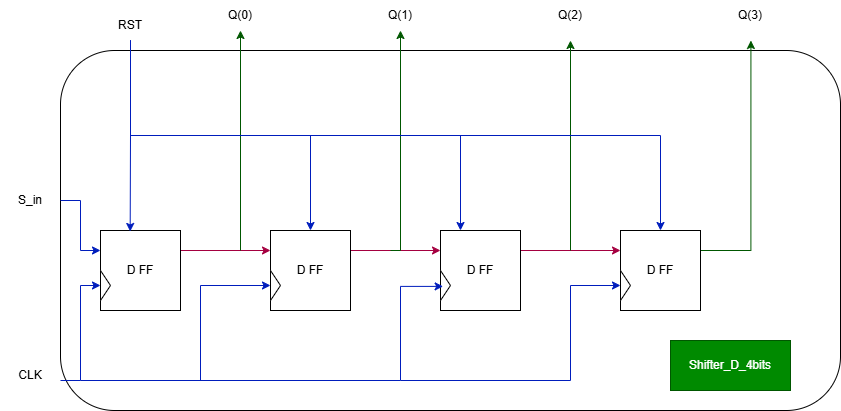

The diagram above was exported from draw.io. Its source (the exported page's mxGraphModel, read from the mxfile embedded in the PNG):
<mxGraphModel dx="972" dy="974" grid="1" gridSize="10" guides="1" tooltips="1" connect="1" arrows="1" fold="1" page="1" pageScale="1" pageWidth="850" pageHeight="1100" math="0" shadow="0">
  <root>
    <mxCell id="0" />
    <mxCell id="1" parent="0" />
    <mxCell id="gF-SddON5WyyQ3bIfi8M-127" parent="1" style="rounded=1;whiteSpace=wrap;html=1;" value="" vertex="1">
      <mxGeometry height="360" width="780" x="70" y="460" as="geometry" />
    </mxCell>
    <mxCell id="gF-SddON5WyyQ3bIfi8M-92" edge="1" parent="1" source="gF-SddON5WyyQ3bIfi8M-86" style="edgeStyle=orthogonalEdgeStyle;rounded=0;orthogonalLoop=1;jettySize=auto;html=1;exitX=1;exitY=0.25;exitDx=0;exitDy=0;entryX=0;entryY=0.25;entryDx=0;entryDy=0;fillColor=#d80073;strokeColor=#A50040;">
      <mxGeometry relative="1" as="geometry">
        <mxPoint x="280" y="660" as="targetPoint" />
      </mxGeometry>
    </mxCell>
    <mxCell id="gF-SddON5WyyQ3bIfi8M-88" edge="1" parent="1" source="gF-SddON5WyyQ3bIfi8M-87" style="edgeStyle=orthogonalEdgeStyle;rounded=0;orthogonalLoop=1;jettySize=auto;html=1;exitX=1;exitY=0.5;exitDx=0;exitDy=0;entryX=0;entryY=0.25;entryDx=0;entryDy=0;fillColor=#0050ef;strokeColor=#001DBC;" target="gF-SddON5WyyQ3bIfi8M-86">
      <mxGeometry relative="1" as="geometry" />
    </mxCell>
    <mxCell id="gF-SddON5WyyQ3bIfi8M-87" parent="1" style="text;html=1;whiteSpace=wrap;strokeColor=none;fillColor=none;align=center;verticalAlign=middle;rounded=0;" value="S_in" vertex="1">
      <mxGeometry height="40" width="60" x="10" y="590" as="geometry" />
    </mxCell>
    <mxCell id="gF-SddON5WyyQ3bIfi8M-93" edge="1" parent="1" style="edgeStyle=orthogonalEdgeStyle;rounded=0;orthogonalLoop=1;jettySize=auto;html=1;exitX=1;exitY=0.25;exitDx=0;exitDy=0;entryX=0;entryY=0.25;entryDx=0;entryDy=0;fillColor=#d80073;strokeColor=#A50040;">
      <mxGeometry relative="1" as="geometry">
        <mxPoint x="360" y="660" as="sourcePoint" />
        <mxPoint x="450" y="660" as="targetPoint" />
      </mxGeometry>
    </mxCell>
    <mxCell id="gF-SddON5WyyQ3bIfi8M-94" edge="1" parent="1" style="edgeStyle=orthogonalEdgeStyle;rounded=0;orthogonalLoop=1;jettySize=auto;html=1;exitX=1;exitY=0.25;exitDx=0;exitDy=0;entryX=0;entryY=0.25;entryDx=0;entryDy=0;fillColor=#d80073;strokeColor=#A50040;">
      <mxGeometry relative="1" as="geometry">
        <mxPoint x="530" y="660" as="sourcePoint" />
        <mxPoint x="630" y="660" as="targetPoint" />
      </mxGeometry>
    </mxCell>
    <mxCell id="gF-SddON5WyyQ3bIfi8M-96" connectable="0" parent="1" style="group" value="" vertex="1">
      <mxGeometry height="80" width="80" x="110" y="640" as="geometry" />
    </mxCell>
    <mxCell id="gF-SddON5WyyQ3bIfi8M-86" parent="gF-SddON5WyyQ3bIfi8M-96" style="whiteSpace=wrap;html=1;aspect=fixed;" value="D FF" vertex="1">
      <mxGeometry height="80" width="80" as="geometry" />
    </mxCell>
    <mxCell id="gF-SddON5WyyQ3bIfi8M-95" parent="gF-SddON5WyyQ3bIfi8M-96" style="triangle;whiteSpace=wrap;html=1;" value="" vertex="1">
      <mxGeometry height="30" width="10" y="40" as="geometry" />
    </mxCell>
    <mxCell id="gF-SddON5WyyQ3bIfi8M-98" connectable="0" parent="1" style="group" value="" vertex="1">
      <mxGeometry height="80" width="80" x="280" y="640" as="geometry" />
    </mxCell>
    <mxCell id="gF-SddON5WyyQ3bIfi8M-99" parent="gF-SddON5WyyQ3bIfi8M-98" style="whiteSpace=wrap;html=1;aspect=fixed;" value="D FF" vertex="1">
      <mxGeometry height="80" width="80" as="geometry" />
    </mxCell>
    <mxCell id="gF-SddON5WyyQ3bIfi8M-100" parent="gF-SddON5WyyQ3bIfi8M-98" style="triangle;whiteSpace=wrap;html=1;" value="" vertex="1">
      <mxGeometry height="30" width="10" y="40" as="geometry" />
    </mxCell>
    <mxCell id="gF-SddON5WyyQ3bIfi8M-101" connectable="0" parent="1" style="group" value="" vertex="1">
      <mxGeometry height="80" width="80" x="450" y="640" as="geometry" />
    </mxCell>
    <mxCell id="gF-SddON5WyyQ3bIfi8M-102" parent="gF-SddON5WyyQ3bIfi8M-101" style="whiteSpace=wrap;html=1;aspect=fixed;" value="D FF" vertex="1">
      <mxGeometry height="80" width="80" as="geometry" />
    </mxCell>
    <mxCell id="gF-SddON5WyyQ3bIfi8M-103" parent="gF-SddON5WyyQ3bIfi8M-101" style="triangle;whiteSpace=wrap;html=1;" value="" vertex="1">
      <mxGeometry height="30" width="10" y="40" as="geometry" />
    </mxCell>
    <mxCell id="gF-SddON5WyyQ3bIfi8M-104" connectable="0" parent="1" style="group" value="" vertex="1">
      <mxGeometry height="80" width="80" x="630" y="640" as="geometry" />
    </mxCell>
    <mxCell id="gF-SddON5WyyQ3bIfi8M-114" edge="1" parent="gF-SddON5WyyQ3bIfi8M-104" source="gF-SddON5WyyQ3bIfi8M-105" style="edgeStyle=orthogonalEdgeStyle;rounded=0;orthogonalLoop=1;jettySize=auto;html=1;exitX=1;exitY=0.25;exitDx=0;exitDy=0;fillColor=#008a00;strokeColor=#005700;">
      <mxGeometry relative="1" as="geometry">
        <mxPoint x="130.42101408305916" y="-190" as="targetPoint" />
      </mxGeometry>
    </mxCell>
    <mxCell id="gF-SddON5WyyQ3bIfi8M-105" parent="gF-SddON5WyyQ3bIfi8M-104" style="whiteSpace=wrap;html=1;aspect=fixed;" value="D FF" vertex="1">
      <mxGeometry height="80" width="80" as="geometry" />
    </mxCell>
    <mxCell id="gF-SddON5WyyQ3bIfi8M-106" parent="gF-SddON5WyyQ3bIfi8M-104" style="triangle;whiteSpace=wrap;html=1;" value="" vertex="1">
      <mxGeometry height="30" width="10" y="40" as="geometry" />
    </mxCell>
    <mxCell id="gF-SddON5WyyQ3bIfi8M-108" edge="1" parent="1" source="gF-SddON5WyyQ3bIfi8M-107" style="edgeStyle=orthogonalEdgeStyle;rounded=0;orthogonalLoop=1;jettySize=auto;html=1;entryX=0;entryY=0.5;entryDx=0;entryDy=0;fillColor=#0050ef;strokeColor=#001DBC;" target="gF-SddON5WyyQ3bIfi8M-95">
      <mxGeometry relative="1" as="geometry">
        <Array as="points">
          <mxPoint x="90" y="790" />
          <mxPoint x="90" y="695" />
        </Array>
      </mxGeometry>
    </mxCell>
    <mxCell id="gF-SddON5WyyQ3bIfi8M-107" parent="1" style="text;html=1;whiteSpace=wrap;strokeColor=none;fillColor=none;align=center;verticalAlign=middle;rounded=0;" value="CLK" vertex="1">
      <mxGeometry height="30" width="60" x="10" y="770" as="geometry" />
    </mxCell>
    <mxCell id="gF-SddON5WyyQ3bIfi8M-109" edge="1" parent="1" style="endArrow=classic;html=1;rounded=0;entryX=0;entryY=0.5;entryDx=0;entryDy=0;edgeStyle=orthogonalEdgeStyle;fillColor=#0050ef;strokeColor=#001DBC;" target="gF-SddON5WyyQ3bIfi8M-100" value="">
      <mxGeometry height="50" relative="1" width="50" as="geometry">
        <Array as="points">
          <mxPoint x="210" y="790" />
          <mxPoint x="210" y="695" />
        </Array>
        <mxPoint x="100" y="790" as="sourcePoint" />
        <mxPoint x="140" y="740" as="targetPoint" />
      </mxGeometry>
    </mxCell>
    <mxCell id="gF-SddON5WyyQ3bIfi8M-110" edge="1" parent="1" style="edgeStyle=orthogonalEdgeStyle;rounded=0;orthogonalLoop=1;jettySize=auto;html=1;entryX=0.264;entryY=0.53;entryDx=0;entryDy=0;entryPerimeter=0;fillColor=#0050ef;strokeColor=#001DBC;" target="gF-SddON5WyyQ3bIfi8M-103">
      <mxGeometry relative="1" as="geometry">
        <Array as="points">
          <mxPoint x="410" y="790" />
          <mxPoint x="410" y="696" />
        </Array>
        <mxPoint x="90" y="790" as="sourcePoint" />
        <mxPoint x="170" y="780" as="targetPoint" />
      </mxGeometry>
    </mxCell>
    <mxCell id="gF-SddON5WyyQ3bIfi8M-113" edge="1" parent="1" style="endArrow=classic;html=1;rounded=0;edgeStyle=orthogonalEdgeStyle;entryX=0;entryY=0.5;entryDx=0;entryDy=0;fillColor=#0050ef;strokeColor=#001DBC;" target="gF-SddON5WyyQ3bIfi8M-106" value="">
      <mxGeometry height="50" relative="1" width="50" as="geometry">
        <Array as="points">
          <mxPoint x="580" y="790" />
          <mxPoint x="580" y="695" />
        </Array>
        <mxPoint x="410" y="790" as="sourcePoint" />
        <mxPoint x="600" y="740" as="targetPoint" />
      </mxGeometry>
    </mxCell>
    <mxCell id="gF-SddON5WyyQ3bIfi8M-115" edge="1" parent="1" style="endArrow=classic;html=1;rounded=0;edgeStyle=orthogonalEdgeStyle;fillColor=#008a00;strokeColor=#005700;" value="">
      <mxGeometry height="50" relative="1" width="50" as="geometry">
        <mxPoint x="580" y="660" as="sourcePoint" />
        <mxPoint x="580" y="450" as="targetPoint" />
      </mxGeometry>
    </mxCell>
    <mxCell id="gF-SddON5WyyQ3bIfi8M-116" edge="1" parent="1" style="endArrow=classic;html=1;rounded=0;edgeStyle=orthogonalEdgeStyle;fillColor=#008a00;strokeColor=#005700;" value="">
      <mxGeometry height="50" relative="1" width="50" as="geometry">
        <Array as="points">
          <mxPoint x="410" y="660" />
        </Array>
        <mxPoint x="400" y="660" as="sourcePoint" />
        <mxPoint x="410" y="440" as="targetPoint" />
      </mxGeometry>
    </mxCell>
    <mxCell id="gF-SddON5WyyQ3bIfi8M-117" edge="1" parent="1" style="endArrow=classic;html=1;rounded=0;edgeStyle=orthogonalEdgeStyle;fillColor=#008a00;strokeColor=#005700;" value="">
      <mxGeometry height="50" relative="1" width="50" as="geometry">
        <mxPoint x="250" y="660" as="sourcePoint" />
        <mxPoint x="250" y="440" as="targetPoint" />
      </mxGeometry>
    </mxCell>
    <mxCell id="gF-SddON5WyyQ3bIfi8M-118" parent="1" style="text;html=1;whiteSpace=wrap;strokeColor=none;fillColor=none;align=center;verticalAlign=middle;rounded=0;" value="Q(0)" vertex="1">
      <mxGeometry height="30" width="60" x="220" y="410" as="geometry" />
    </mxCell>
    <mxCell id="gF-SddON5WyyQ3bIfi8M-119" parent="1" style="text;html=1;whiteSpace=wrap;strokeColor=none;fillColor=none;align=center;verticalAlign=middle;rounded=0;" value="Q(1)" vertex="1">
      <mxGeometry height="30" width="60" x="380" y="410" as="geometry" />
    </mxCell>
    <mxCell id="gF-SddON5WyyQ3bIfi8M-120" parent="1" style="text;html=1;whiteSpace=wrap;strokeColor=none;fillColor=none;align=center;verticalAlign=middle;rounded=0;" value="Q(2)" vertex="1">
      <mxGeometry height="30" width="60" x="550" y="410" as="geometry" />
    </mxCell>
    <mxCell id="gF-SddON5WyyQ3bIfi8M-121" parent="1" style="text;html=1;whiteSpace=wrap;strokeColor=none;fillColor=none;align=center;verticalAlign=middle;rounded=0;" value="Q(3)" vertex="1">
      <mxGeometry height="30" width="60" x="730" y="410" as="geometry" />
    </mxCell>
    <mxCell id="gF-SddON5WyyQ3bIfi8M-124" edge="1" parent="1" source="gF-SddON5WyyQ3bIfi8M-122" style="edgeStyle=orthogonalEdgeStyle;rounded=0;orthogonalLoop=1;jettySize=auto;html=1;exitX=0.5;exitY=1;exitDx=0;exitDy=0;entryX=0.5;entryY=0;entryDx=0;entryDy=0;fillColor=#0050ef;strokeColor=#001DBC;" target="gF-SddON5WyyQ3bIfi8M-99">
      <mxGeometry relative="1" as="geometry" />
    </mxCell>
    <mxCell id="gF-SddON5WyyQ3bIfi8M-125" edge="1" parent="1" source="gF-SddON5WyyQ3bIfi8M-122" style="edgeStyle=orthogonalEdgeStyle;rounded=0;orthogonalLoop=1;jettySize=auto;html=1;exitX=0.5;exitY=1;exitDx=0;exitDy=0;entryX=0.25;entryY=0;entryDx=0;entryDy=0;fillColor=#0050ef;strokeColor=#001DBC;" target="gF-SddON5WyyQ3bIfi8M-102">
      <mxGeometry relative="1" as="geometry" />
    </mxCell>
    <mxCell id="gF-SddON5WyyQ3bIfi8M-126" edge="1" parent="1" source="gF-SddON5WyyQ3bIfi8M-122" style="edgeStyle=orthogonalEdgeStyle;rounded=0;orthogonalLoop=1;jettySize=auto;html=1;exitX=0.5;exitY=1;exitDx=0;exitDy=0;entryX=0.5;entryY=0;entryDx=0;entryDy=0;fillColor=#0050ef;strokeColor=#001DBC;" target="gF-SddON5WyyQ3bIfi8M-105">
      <mxGeometry relative="1" as="geometry" />
    </mxCell>
    <mxCell id="gF-SddON5WyyQ3bIfi8M-122" parent="1" style="text;html=1;whiteSpace=wrap;strokeColor=none;fillColor=none;align=center;verticalAlign=middle;rounded=0;" value="RST" vertex="1">
      <mxGeometry height="30" width="60" x="110" y="420" as="geometry" />
    </mxCell>
    <mxCell id="gF-SddON5WyyQ3bIfi8M-123" edge="1" parent="1" source="gF-SddON5WyyQ3bIfi8M-122" style="edgeStyle=orthogonalEdgeStyle;rounded=0;orthogonalLoop=1;jettySize=auto;html=1;entryX=0.371;entryY=0.012;entryDx=0;entryDy=0;entryPerimeter=0;fillColor=#0050ef;strokeColor=#001DBC;" target="gF-SddON5WyyQ3bIfi8M-86">
      <mxGeometry relative="1" as="geometry" />
    </mxCell>
    <mxCell id="gF-SddON5WyyQ3bIfi8M-128" parent="1" style="text;html=1;whiteSpace=wrap;strokeColor=#005700;fillColor=#008a00;align=center;verticalAlign=middle;rounded=0;fontColor=#ffffff;" value="Shifter_D_4bits" vertex="1">
      <mxGeometry height="50" width="120" x="680" y="750" as="geometry" />
    </mxCell>
  </root>
</mxGraphModel>